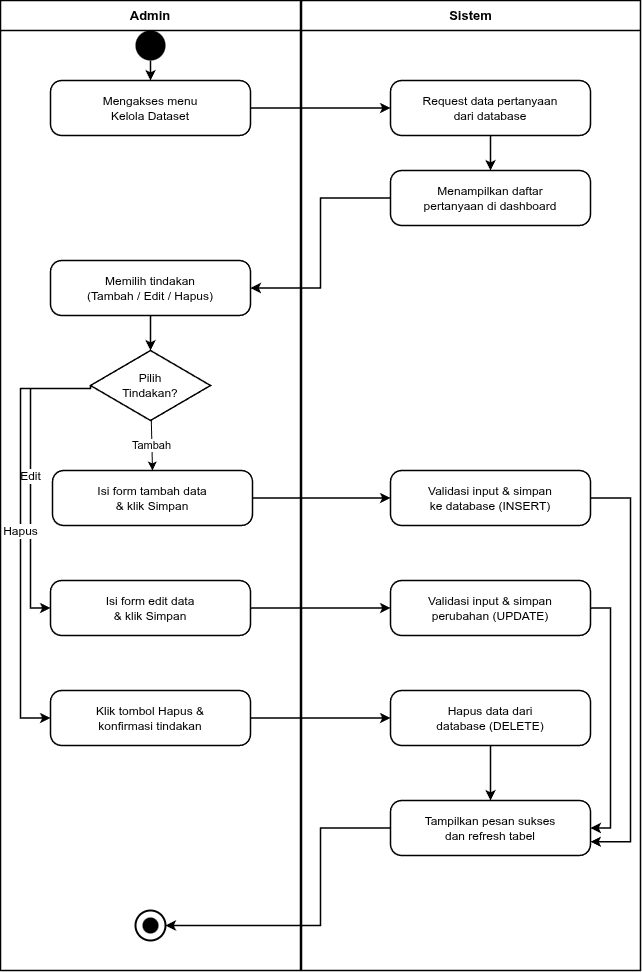

The diagram above was exported from draw.io. Its source (the exported page's mxGraphModel, read from the mxfile embedded in the PNG):
<mxGraphModel dx="792" dy="797" grid="1" gridSize="10" guides="1" tooltips="1" connect="1" arrows="1" fold="1" page="1" pageScale="1" pageWidth="800" pageHeight="1050" math="0" shadow="0">
  <root>
    <mxCell id="0" />
    <mxCell id="1" parent="0" />
    <mxCell id="lane_left" value="Admin" style="swimlane;startSize=30;html=1;whiteSpace=wrap;collapsible=0;connectable=0;container=1;pointerEvents=0;fillColor=none;strokeColor=#000000;fontStyle=1;align=center;fontSize=13;fontColor=#000000;strokeWidth=1.5;" parent="1" vertex="1">
      <mxGeometry x="60" y="40" width="300" height="970" as="geometry" />
    </mxCell>
    <mxCell id="lane_right" value="Sistem" style="swimlane;startSize=30;html=1;whiteSpace=wrap;collapsible=0;connectable=0;container=1;pointerEvents=0;fillColor=none;strokeColor=#000000;fontStyle=1;align=center;fontSize=13;fontColor=#000000;strokeWidth=1.5;" parent="1" vertex="1">
      <mxGeometry x="361" y="40" width="339" height="970" as="geometry" />
    </mxCell>
    <mxCell id="start" value="" style="ellipse;html=1;fillColor=#000000;strokeColor=none;aspect=fixed;" parent="1" vertex="1">
      <mxGeometry x="195" y="70" width="30" height="30" as="geometry" />
    </mxCell>
    <mxCell id="go_menu" value="Mengakses menu&#10;Kelola Dataset" style="rounded=1;whiteSpace=wrap;html=1;arcSize=20;fillColor=#FFFFFF;strokeColor=#000000;fontSize=12;fontColor=#000000;align=center;verticalAlign=middle;strokeWidth=1.5;" parent="1" vertex="1">
      <mxGeometry x="110" y="120" width="200" height="55" as="geometry" />
    </mxCell>
    <mxCell id="req_data" value="Request data pertanyaan&#10;dari database" style="rounded=1;whiteSpace=wrap;html=1;arcSize=20;fillColor=#FFFFFF;strokeColor=#000000;fontSize=12;fontColor=#000000;align=center;verticalAlign=middle;strokeWidth=1.5;" parent="1" vertex="1">
      <mxGeometry x="450" y="120" width="200" height="55" as="geometry" />
    </mxCell>
    <mxCell id="show_table" value="Menampilkan daftar&#10;pertanyaan di dashboard" style="rounded=1;whiteSpace=wrap;html=1;arcSize=20;fillColor=#FFFFFF;strokeColor=#000000;fontSize=12;fontColor=#000000;align=center;verticalAlign=middle;strokeWidth=1.5;" parent="1" vertex="1">
      <mxGeometry x="450" y="210" width="200" height="55" as="geometry" />
    </mxCell>
    <mxCell id="choose_act" value="Memilih tindakan&#10;(Tambah / Edit / Hapus)" style="rounded=1;whiteSpace=wrap;html=1;arcSize=20;fillColor=#FFFFFF;strokeColor=#000000;fontSize=12;fontColor=#000000;align=center;verticalAlign=middle;strokeWidth=1.5;" parent="1" vertex="1">
      <mxGeometry x="110" y="300" width="200" height="55" as="geometry" />
    </mxCell>
    <mxCell id="2" value="Tambah" style="edgeStyle=none;html=1;entryX=0.5;entryY=0;entryDx=0;entryDy=0;" edge="1" parent="1" source="dec_act" target="t_form">
      <mxGeometry relative="1" as="geometry" />
    </mxCell>
    <mxCell id="dec_act" value="Pilih&#10;Tindakan?" style="rhombus;whiteSpace=wrap;html=1;fillColor=#FFFFFF;strokeColor=#000000;fontSize=12;fontColor=#000000;align=center;verticalAlign=middle;strokeWidth=1.5;" parent="1" vertex="1">
      <mxGeometry x="150" y="390" width="120" height="70" as="geometry" />
    </mxCell>
    <mxCell id="t_form" value="Isi form tambah data&#10;&amp; klik Simpan" style="rounded=1;whiteSpace=wrap;html=1;arcSize=20;fillColor=#FFFFFF;strokeColor=#000000;fontSize=12;fontColor=#000000;align=center;verticalAlign=middle;strokeWidth=1.5;" parent="1" vertex="1">
      <mxGeometry x="112" y="510" width="200" height="55" as="geometry" />
    </mxCell>
    <mxCell id="t_val" value="Validasi input &amp; simpan&#10;ke database (INSERT)" style="rounded=1;whiteSpace=wrap;html=1;arcSize=20;fillColor=#FFFFFF;strokeColor=#000000;fontSize=12;fontColor=#000000;align=center;verticalAlign=middle;strokeWidth=1.5;" parent="1" vertex="1">
      <mxGeometry x="450" y="510" width="200" height="55" as="geometry" />
    </mxCell>
    <mxCell id="e_form" value="Isi form edit data&#10;&amp; klik Simpan" style="rounded=1;whiteSpace=wrap;html=1;arcSize=20;fillColor=#FFFFFF;strokeColor=#000000;fontSize=12;fontColor=#000000;align=center;verticalAlign=middle;strokeWidth=1.5;" parent="1" vertex="1">
      <mxGeometry x="110" y="620" width="200" height="55" as="geometry" />
    </mxCell>
    <mxCell id="e_val" value="Validasi input &amp; simpan&#10;perubahan (UPDATE)" style="rounded=1;whiteSpace=wrap;html=1;arcSize=20;fillColor=#FFFFFF;strokeColor=#000000;fontSize=12;fontColor=#000000;align=center;verticalAlign=middle;strokeWidth=1.5;" parent="1" vertex="1">
      <mxGeometry x="450" y="620" width="200" height="55" as="geometry" />
    </mxCell>
    <mxCell id="d_form" value="Klik tombol Hapus &amp;&#10;konfirmasi tindakan" style="rounded=1;whiteSpace=wrap;html=1;arcSize=20;fillColor=#FFFFFF;strokeColor=#000000;fontSize=12;fontColor=#000000;align=center;verticalAlign=middle;strokeWidth=1.5;" parent="1" vertex="1">
      <mxGeometry x="110" y="730" width="200" height="55" as="geometry" />
    </mxCell>
    <mxCell id="d_val" value="Hapus data dari&#10;database (DELETE)" style="rounded=1;whiteSpace=wrap;html=1;arcSize=20;fillColor=#FFFFFF;strokeColor=#000000;fontSize=12;fontColor=#000000;align=center;verticalAlign=middle;strokeWidth=1.5;" parent="1" vertex="1">
      <mxGeometry x="450" y="730" width="200" height="55" as="geometry" />
    </mxCell>
    <mxCell id="show_ok" value="Tampilkan pesan sukses&#10;dan refresh tabel" style="rounded=1;whiteSpace=wrap;html=1;arcSize=20;fillColor=#FFFFFF;strokeColor=#000000;fontSize=12;fontColor=#000000;align=center;verticalAlign=middle;strokeWidth=1.5;" parent="1" vertex="1">
      <mxGeometry x="450" y="840" width="200" height="55" as="geometry" />
    </mxCell>
    <mxCell id="final" value="" style="ellipse;html=1;fillColor=none;strokeColor=#000000;strokeWidth=2;aspect=fixed;" parent="1" vertex="1">
      <mxGeometry x="195" y="950" width="30" height="30" as="geometry" />
    </mxCell>
    <mxCell id="final_in" value="" style="ellipse;html=1;fillColor=#000000;strokeColor=none;aspect=fixed;" parent="1" vertex="1">
      <mxGeometry x="202" y="957" width="16" height="16" as="geometry" />
    </mxCell>
    <mxCell id="e1" value="" style="edgeStyle=orthogonalEdgeStyle;rounded=0;orthogonalLoop=1;jettySize=auto;html=1;strokeColor=#000000;strokeWidth=1.5;fontSize=12;labelBackgroundColor=#FFFFFF;fontColor=#000000;exitX=0.5;exitY=1;exitDx=0;exitDy=0;entryX=0.5;entryY=0;entryDx=0;entryDy=0;" parent="1" source="start" target="go_menu" edge="1">
      <mxGeometry relative="1" as="geometry" />
    </mxCell>
    <mxCell id="e2" value="" style="edgeStyle=orthogonalEdgeStyle;rounded=0;orthogonalLoop=1;jettySize=auto;html=1;strokeColor=#000000;strokeWidth=1.5;fontSize=12;labelBackgroundColor=#FFFFFF;fontColor=#000000;exitX=1;exitY=0.5;exitDx=0;exitDy=0;entryX=0;entryY=0.5;entryDx=0;entryDy=0;" parent="1" source="go_menu" target="req_data" edge="1">
      <mxGeometry relative="1" as="geometry" />
    </mxCell>
    <mxCell id="e3" value="" style="edgeStyle=orthogonalEdgeStyle;rounded=0;orthogonalLoop=1;jettySize=auto;html=1;strokeColor=#000000;strokeWidth=1.5;fontSize=12;labelBackgroundColor=#FFFFFF;fontColor=#000000;exitX=0.5;exitY=1;exitDx=0;exitDy=0;entryX=0.5;entryY=0;entryDx=0;entryDy=0;" parent="1" source="req_data" target="show_table" edge="1">
      <mxGeometry relative="1" as="geometry" />
    </mxCell>
    <mxCell id="e4" value="" style="edgeStyle=orthogonalEdgeStyle;rounded=0;orthogonalLoop=1;jettySize=auto;html=1;strokeColor=#000000;strokeWidth=1.5;fontSize=12;labelBackgroundColor=#FFFFFF;fontColor=#000000;exitX=0;exitY=0.5;exitDx=0;exitDy=0;entryX=1;entryY=0.5;entryDx=0;entryDy=0;" parent="1" source="show_table" target="choose_act" edge="1">
      <mxGeometry relative="1" as="geometry">
        <Array as="points">
          <mxPoint x="380" y="237.5" />
          <mxPoint x="380" y="327.5" />
        </Array>
      </mxGeometry>
    </mxCell>
    <mxCell id="e5" value="" style="edgeStyle=orthogonalEdgeStyle;rounded=0;orthogonalLoop=1;jettySize=auto;html=1;strokeColor=#000000;strokeWidth=1.5;fontSize=12;labelBackgroundColor=#FFFFFF;fontColor=#000000;exitX=0.5;exitY=1;exitDx=0;exitDy=0;entryX=0.5;entryY=0;entryDx=0;entryDy=0;" parent="1" source="choose_act" target="dec_act" edge="1">
      <mxGeometry relative="1" as="geometry" />
    </mxCell>
    <mxCell id="e7" value="Edit" style="edgeStyle=orthogonalEdgeStyle;rounded=0;orthogonalLoop=1;jettySize=auto;html=1;strokeColor=#000000;strokeWidth=1.5;fontSize=12;labelBackgroundColor=#FFFFFF;fontColor=#000000;exitX=0;exitY=0.5;exitDx=0;exitDy=0;entryX=0;entryY=0.5;entryDx=0;entryDy=0;" parent="1" source="dec_act" target="e_form" edge="1">
      <mxGeometry relative="1" as="geometry">
        <Array as="points">
          <mxPoint x="90" y="428" />
          <mxPoint x="90" y="648" />
        </Array>
      </mxGeometry>
    </mxCell>
    <mxCell id="e8" value="Hapus" style="edgeStyle=orthogonalEdgeStyle;rounded=0;orthogonalLoop=1;jettySize=auto;html=1;strokeColor=#000000;strokeWidth=1.5;fontSize=12;labelBackgroundColor=#FFFFFF;fontColor=#000000;exitX=0;exitY=0.5;exitDx=0;exitDy=0;entryX=0;entryY=0.5;entryDx=0;entryDy=0;" parent="1" source="dec_act" target="d_form" edge="1">
      <mxGeometry relative="1" as="geometry">
        <Array as="points">
          <mxPoint x="80" y="428" />
          <mxPoint x="80" y="758" />
        </Array>
      </mxGeometry>
    </mxCell>
    <mxCell id="e9" value="" style="edgeStyle=orthogonalEdgeStyle;rounded=0;orthogonalLoop=1;jettySize=auto;html=1;strokeColor=#000000;strokeWidth=1.5;fontSize=12;labelBackgroundColor=#FFFFFF;fontColor=#000000;exitX=1;exitY=0.5;exitDx=0;exitDy=0;entryX=0;entryY=0.5;entryDx=0;entryDy=0;" parent="1" source="t_form" target="t_val" edge="1">
      <mxGeometry relative="1" as="geometry" />
    </mxCell>
    <mxCell id="e10" value="" style="edgeStyle=orthogonalEdgeStyle;rounded=0;orthogonalLoop=1;jettySize=auto;html=1;strokeColor=#000000;strokeWidth=1.5;fontSize=12;labelBackgroundColor=#FFFFFF;fontColor=#000000;exitX=1;exitY=0.5;exitDx=0;exitDy=0;entryX=0;entryY=0.5;entryDx=0;entryDy=0;" parent="1" source="e_form" target="e_val" edge="1">
      <mxGeometry relative="1" as="geometry" />
    </mxCell>
    <mxCell id="e11" value="" style="edgeStyle=orthogonalEdgeStyle;rounded=0;orthogonalLoop=1;jettySize=auto;html=1;strokeColor=#000000;strokeWidth=1.5;fontSize=12;labelBackgroundColor=#FFFFFF;fontColor=#000000;exitX=1;exitY=0.5;exitDx=0;exitDy=0;entryX=0;entryY=0.5;entryDx=0;entryDy=0;" parent="1" source="d_form" target="d_val" edge="1">
      <mxGeometry relative="1" as="geometry" />
    </mxCell>
    <mxCell id="e12" value="" style="edgeStyle=orthogonalEdgeStyle;rounded=0;orthogonalLoop=1;jettySize=auto;html=1;strokeColor=#000000;strokeWidth=1.5;fontSize=12;labelBackgroundColor=#FFFFFF;fontColor=#000000;exitX=1;exitY=0.5;exitDx=0;exitDy=0;entryX=1;entryY=0.75;entryDx=0;entryDy=0;" parent="1" source="t_val" target="show_ok" edge="1">
      <mxGeometry relative="1" as="geometry">
        <Array as="points">
          <mxPoint x="690" y="538" />
          <mxPoint x="690" y="881" />
        </Array>
      </mxGeometry>
    </mxCell>
    <mxCell id="e13" value="" style="edgeStyle=orthogonalEdgeStyle;rounded=0;orthogonalLoop=1;jettySize=auto;html=1;strokeColor=#000000;strokeWidth=1.5;fontSize=12;labelBackgroundColor=#FFFFFF;fontColor=#000000;exitX=1;exitY=0.5;exitDx=0;exitDy=0;entryX=1;entryY=0.5;entryDx=0;entryDy=0;" parent="1" source="e_val" target="show_ok" edge="1">
      <mxGeometry relative="1" as="geometry">
        <Array as="points">
          <mxPoint x="670" y="648" />
          <mxPoint x="670" y="868" />
        </Array>
      </mxGeometry>
    </mxCell>
    <mxCell id="e14" value="" style="edgeStyle=orthogonalEdgeStyle;rounded=0;orthogonalLoop=1;jettySize=auto;html=1;strokeColor=#000000;strokeWidth=1.5;fontSize=12;labelBackgroundColor=#FFFFFF;fontColor=#000000;exitX=0.5;exitY=1;exitDx=0;exitDy=0;entryX=0.5;entryY=0;entryDx=0;entryDy=0;" parent="1" source="d_val" target="show_ok" edge="1">
      <mxGeometry relative="1" as="geometry" />
    </mxCell>
    <mxCell id="e15" value="" style="edgeStyle=orthogonalEdgeStyle;rounded=0;orthogonalLoop=1;jettySize=auto;html=1;strokeColor=#000000;strokeWidth=1.5;fontSize=12;labelBackgroundColor=#FFFFFF;fontColor=#000000;exitX=0;exitY=0.5;exitDx=0;exitDy=0;entryX=1;entryY=0.5;entryDx=0;entryDy=0;" parent="1" source="show_ok" target="final" edge="1">
      <mxGeometry relative="1" as="geometry">
        <Array as="points">
          <mxPoint x="380" y="867.5" />
          <mxPoint x="380" y="965" />
        </Array>
      </mxGeometry>
    </mxCell>
  </root>
</mxGraphModel>